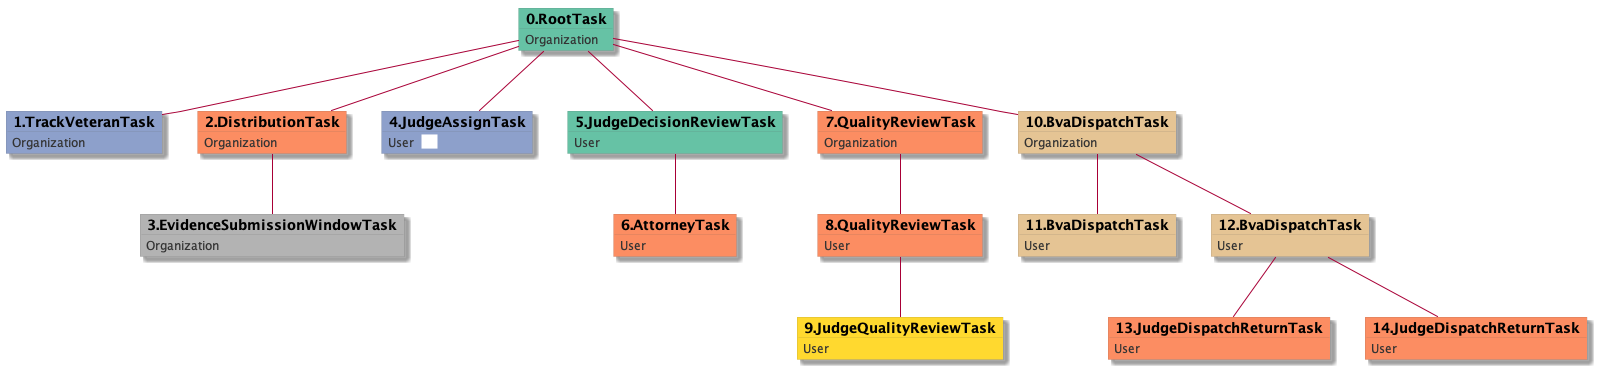

The diagram above was rendered by PlantUML. Its source (embedded in the PNG):
@startuml
skinparam {
  ObjectBorderColor #555
  ObjectBorderThickness 0
  ObjectFontStyle bold
  ObjectFontSize 14
  ObjectAttributeFontColor #333
  ObjectAttributeFontSize 12
}
  object 0.RootTask #66c2a5 {
Organization
}
  object 1.TrackVeteranTask #8da0cb {
Organization
}
  object 2.DistributionTask #fc8d62 {
Organization
}
  object 3.EvidenceSubmissionWindowTask #b3b3b3 {
Organization
}
  object 4.JudgeAssignTask #8da0cb {
User  <back:white>    </back>
}
  object 5.JudgeDecisionReviewTask #66c2a5 {
User
}
  object 6.AttorneyTask #fc8d62 {
User
}
  object 7.QualityReviewTask #fc8d62 {
Organization
}
  object 8.QualityReviewTask #fc8d62 {
User
}
  object 9.JudgeQualityReviewTask #ffd92f {
User
}
  object 10.BvaDispatchTask #e5c494 {
Organization
}
  object 11.BvaDispatchTask #e5c494 {
User
}
  object 12.BvaDispatchTask #e5c494 {
User
}
  object 13.JudgeDispatchReturnTask #fc8d62 {
User
}
  object 14.JudgeDispatchReturnTask #fc8d62 {
User
}
0.RootTask -- 1.TrackVeteranTask
0.RootTask -- 2.DistributionTask
2.DistributionTask -- 3.EvidenceSubmissionWindowTask
0.RootTask -- 4.JudgeAssignTask
0.RootTask -- 5.JudgeDecisionReviewTask
5.JudgeDecisionReviewTask -- 6.AttorneyTask
0.RootTask -- 7.QualityReviewTask
7.QualityReviewTask -- 8.QualityReviewTask
8.QualityReviewTask -- 9.JudgeQualityReviewTask
0.RootTask -- 10.BvaDispatchTask
10.BvaDispatchTask -- 11.BvaDispatchTask
10.BvaDispatchTask -- 12.BvaDispatchTask
12.BvaDispatchTask -- 13.JudgeDispatchReturnTask
12.BvaDispatchTask -- 14.JudgeDispatchReturnTask
@enduml